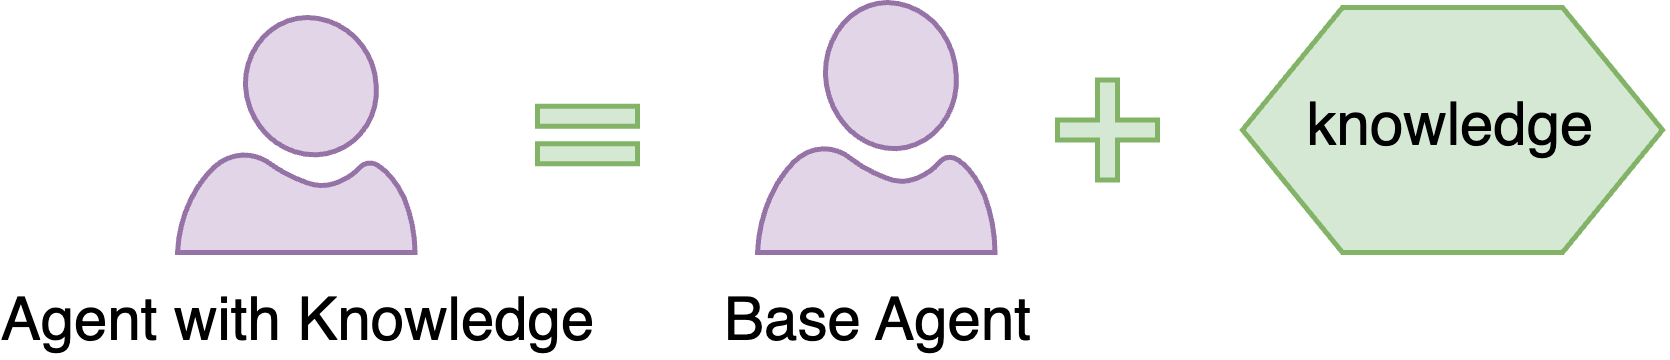

The diagram above was exported from draw.io. Its source (the exported page's mxGraphModel, read from the mxfile embedded in the PNG):
<mxGraphModel dx="1114" dy="789" grid="0" gridSize="10" guides="1" tooltips="1" connect="1" arrows="1" fold="1" page="1" pageScale="1" pageWidth="800" pageHeight="100" math="0" shadow="0">
  <root>
    <mxCell id="0" />
    <mxCell id="1" parent="0" />
    <mxCell id="2" value="Base Agent" style="verticalLabelPosition=bottom;html=1;verticalAlign=top;align=center;strokeColor=#9673a6;fillColor=#e1d5e7;shape=mxgraph.azure.user;" vertex="1" parent="1">
      <mxGeometry x="250" y="120" width="47.5" height="50" as="geometry" />
    </mxCell>
    <mxCell id="3" value="" style="shape=cross;whiteSpace=wrap;html=1;fillColor=#d5e8d4;strokeColor=#82b366;" vertex="1" parent="1">
      <mxGeometry x="310" y="135.5" width="20" height="20" as="geometry" />
    </mxCell>
    <mxCell id="4" value="knowledge" style="shape=hexagon;perimeter=hexagonPerimeter2;whiteSpace=wrap;html=1;fixedSize=1;fillColor=#d5e8d4;strokeColor=#82b366;" vertex="1" parent="1">
      <mxGeometry x="347" y="121" width="84" height="49" as="geometry" />
    </mxCell>
    <mxCell id="5" value="Agent with Knowledge" style="verticalLabelPosition=bottom;html=1;verticalAlign=top;align=center;strokeColor=#9673a6;fillColor=#e1d5e7;shape=mxgraph.azure.user;" vertex="1" parent="1">
      <mxGeometry x="134" y="123" width="47.5" height="47" as="geometry" />
    </mxCell>
    <mxCell id="6" value="" style="group" vertex="1" connectable="0" parent="1">
      <mxGeometry x="206" y="140.75" width="20" height="11.5" as="geometry" />
    </mxCell>
    <mxCell id="7" value="" style="verticalLabelPosition=bottom;verticalAlign=top;html=1;shape=mxgraph.basic.rect;fillColor2=none;strokeWidth=1;size=20;indent=45.56;fillColor=#d5e8d4;strokeColor=#82b366;" vertex="1" parent="6">
      <mxGeometry width="20" height="4" as="geometry" />
    </mxCell>
    <mxCell id="8" value="" style="verticalLabelPosition=bottom;verticalAlign=top;html=1;shape=mxgraph.basic.rect;fillColor2=none;strokeWidth=1;size=20;indent=45.56;fillColor=#d5e8d4;strokeColor=#82b366;" vertex="1" parent="6">
      <mxGeometry y="7.5" width="20" height="4" as="geometry" />
    </mxCell>
  </root>
</mxGraphModel>